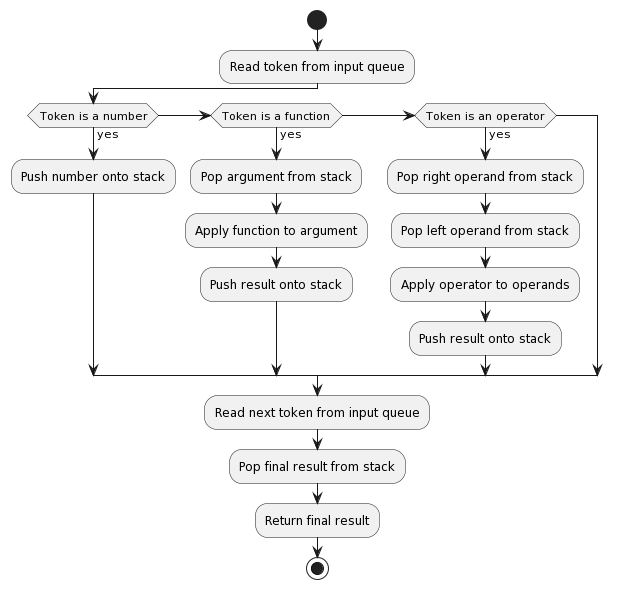

The diagram above was rendered by PlantUML. Its source (embedded in the PNG):
@startuml
start

:Read token from input queue;

'repeat while (More tokens to process)
  if (Token is a number) then (yes)
    :Push number onto stack;
  else if (Token is a function) then (yes)
    :Pop argument from stack;
    :Apply function to argument;
    :Push result onto stack;
  else if (Token is an operator) then (yes)
    :Pop right operand from stack;
    :Pop left operand from stack;
    :Apply operator to operands;
    :Push result onto stack;
  endif
  :Read next token from input queue;
'repeat while (More tokens to process)

:Pop final result from stack;
:Return final result;

stop
@enduml